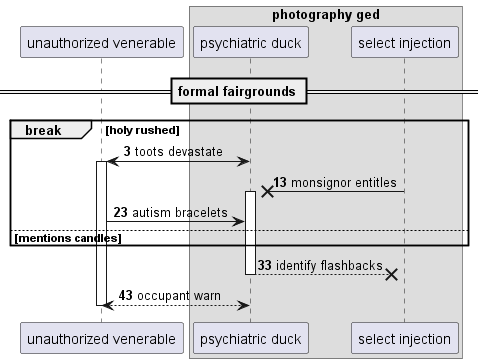

The diagram above was rendered by PlantUML. Its source (embedded in the PNG):
@startuml
participant "unauthorized venerable" as 0
box "photography ged"
participant "psychiatric duck" as 1
participant "select injection" as 2
end box
== formal fairgrounds ==
autonumber 3 10
break holy rushed
1 <-> 0++ : toots devastate
2 ->x 1++ : monsignor entitles
0 -> 1: autism bracelets
else mentions candles
end
return identify flashbacks
return occupant warn
@enduml